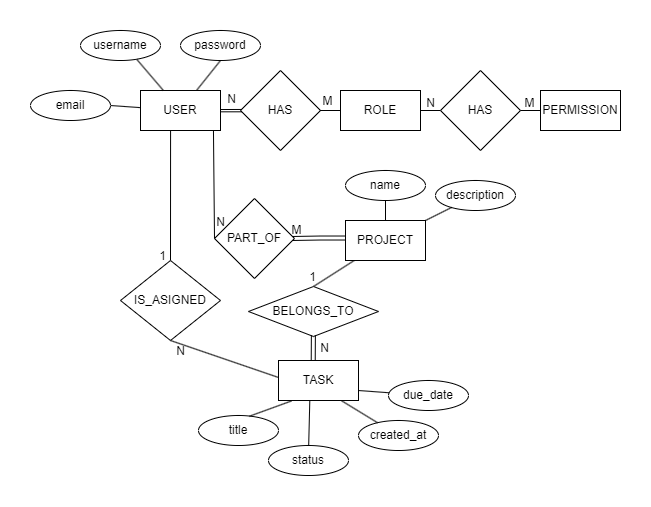

The diagram above was exported from draw.io. Its source (the exported page's mxGraphModel, read from the mxfile embedded in the PNG):
<mxGraphModel dx="989" dy="514" grid="1" gridSize="10" guides="1" tooltips="1" connect="1" arrows="1" fold="1" page="1" pageScale="1" pageWidth="827" pageHeight="1169" math="0" shadow="0">
  <root>
    <mxCell id="WIyWlLk6GJQsqaUBKTNV-0" />
    <mxCell id="WIyWlLk6GJQsqaUBKTNV-1" parent="WIyWlLk6GJQsqaUBKTNV-0" />
    <mxCell id="tqmPB6bJ188n0aTt8z1c-8" style="rounded=0;orthogonalLoop=1;jettySize=auto;html=1;entryX=0.5;entryY=1;entryDx=0;entryDy=0;endArrow=none;endFill=0;" parent="WIyWlLk6GJQsqaUBKTNV-1" source="tqmPB6bJ188n0aTt8z1c-0" target="tqmPB6bJ188n0aTt8z1c-4" edge="1">
      <mxGeometry relative="1" as="geometry" />
    </mxCell>
    <mxCell id="tqmPB6bJ188n0aTt8z1c-44" style="rounded=0;orthogonalLoop=1;jettySize=auto;html=1;entryX=1;entryY=0.5;entryDx=0;entryDy=0;endArrow=none;endFill=0;" parent="WIyWlLk6GJQsqaUBKTNV-1" source="tqmPB6bJ188n0aTt8z1c-0" target="tqmPB6bJ188n0aTt8z1c-42" edge="1">
      <mxGeometry relative="1" as="geometry" />
    </mxCell>
    <mxCell id="UDGwDbNQpq_RqVECmV5E-8" style="edgeStyle=orthogonalEdgeStyle;rounded=0;orthogonalLoop=1;jettySize=auto;html=1;entryX=0.019;entryY=0.519;entryDx=0;entryDy=0;endArrow=none;startFill=0;exitX=0.998;exitY=0.533;exitDx=0;exitDy=0;exitPerimeter=0;entryPerimeter=0;" edge="1" parent="WIyWlLk6GJQsqaUBKTNV-1" source="tqmPB6bJ188n0aTt8z1c-0" target="tqmPB6bJ188n0aTt8z1c-13">
      <mxGeometry relative="1" as="geometry" />
    </mxCell>
    <mxCell id="tqmPB6bJ188n0aTt8z1c-0" value="USER" style="rounded=0;whiteSpace=wrap;html=1;" parent="WIyWlLk6GJQsqaUBKTNV-1" vertex="1">
      <mxGeometry x="320" y="240" width="80" height="40" as="geometry" />
    </mxCell>
    <mxCell id="tqmPB6bJ188n0aTt8z1c-30" style="rounded=0;orthogonalLoop=1;jettySize=auto;html=1;entryX=0.5;entryY=0;entryDx=0;entryDy=0;endArrow=none;endFill=0;exitX=0.376;exitY=0.999;exitDx=0;exitDy=0;exitPerimeter=0;" parent="WIyWlLk6GJQsqaUBKTNV-1" source="tqmPB6bJ188n0aTt8z1c-0" target="tqmPB6bJ188n0aTt8z1c-29" edge="1">
      <mxGeometry relative="1" as="geometry">
        <mxPoint x="370" y="440" as="sourcePoint" />
      </mxGeometry>
    </mxCell>
    <mxCell id="tqmPB6bJ188n0aTt8z1c-3" value="username" style="ellipse;whiteSpace=wrap;html=1;" parent="WIyWlLk6GJQsqaUBKTNV-1" vertex="1">
      <mxGeometry x="260" y="180" width="80" height="30" as="geometry" />
    </mxCell>
    <mxCell id="tqmPB6bJ188n0aTt8z1c-4" value="password" style="ellipse;whiteSpace=wrap;html=1;" parent="WIyWlLk6GJQsqaUBKTNV-1" vertex="1">
      <mxGeometry x="360" y="180" width="80" height="30" as="geometry" />
    </mxCell>
    <mxCell id="tqmPB6bJ188n0aTt8z1c-10" style="rounded=0;orthogonalLoop=1;jettySize=auto;html=1;entryX=0.706;entryY=0.97;entryDx=0;entryDy=0;entryPerimeter=0;endArrow=none;endFill=0;" parent="WIyWlLk6GJQsqaUBKTNV-1" source="tqmPB6bJ188n0aTt8z1c-0" target="tqmPB6bJ188n0aTt8z1c-3" edge="1">
      <mxGeometry relative="1" as="geometry" />
    </mxCell>
    <mxCell id="tqmPB6bJ188n0aTt8z1c-18" style="edgeStyle=orthogonalEdgeStyle;rounded=0;orthogonalLoop=1;jettySize=auto;html=1;entryX=0;entryY=0.5;entryDx=0;entryDy=0;endArrow=none;endFill=0;" parent="WIyWlLk6GJQsqaUBKTNV-1" source="tqmPB6bJ188n0aTt8z1c-12" target="tqmPB6bJ188n0aTt8z1c-17" edge="1">
      <mxGeometry relative="1" as="geometry" />
    </mxCell>
    <mxCell id="tqmPB6bJ188n0aTt8z1c-12" value="ROLE" style="rounded=0;whiteSpace=wrap;html=1;" parent="WIyWlLk6GJQsqaUBKTNV-1" vertex="1">
      <mxGeometry x="520" y="240" width="80" height="40" as="geometry" />
    </mxCell>
    <mxCell id="tqmPB6bJ188n0aTt8z1c-14" style="edgeStyle=orthogonalEdgeStyle;rounded=0;orthogonalLoop=1;jettySize=auto;html=1;entryX=1;entryY=0.5;entryDx=0;entryDy=0;endArrow=none;endFill=0;exitX=0.019;exitY=0.487;exitDx=0;exitDy=0;exitPerimeter=0;" parent="WIyWlLk6GJQsqaUBKTNV-1" source="tqmPB6bJ188n0aTt8z1c-13" target="tqmPB6bJ188n0aTt8z1c-0" edge="1">
      <mxGeometry relative="1" as="geometry" />
    </mxCell>
    <mxCell id="tqmPB6bJ188n0aTt8z1c-13" value="HAS" style="rhombus;whiteSpace=wrap;html=1;" parent="WIyWlLk6GJQsqaUBKTNV-1" vertex="1">
      <mxGeometry x="420" y="220" width="80" height="80" as="geometry" />
    </mxCell>
    <mxCell id="tqmPB6bJ188n0aTt8z1c-15" style="edgeStyle=orthogonalEdgeStyle;rounded=0;orthogonalLoop=1;jettySize=auto;html=1;entryX=1;entryY=0.5;entryDx=0;entryDy=0;endArrow=none;endFill=0;" parent="WIyWlLk6GJQsqaUBKTNV-1" source="tqmPB6bJ188n0aTt8z1c-12" target="tqmPB6bJ188n0aTt8z1c-13" edge="1">
      <mxGeometry relative="1" as="geometry" />
    </mxCell>
    <mxCell id="tqmPB6bJ188n0aTt8z1c-16" value="PERMISSION" style="rounded=0;whiteSpace=wrap;html=1;" parent="WIyWlLk6GJQsqaUBKTNV-1" vertex="1">
      <mxGeometry x="720" y="240" width="80" height="40" as="geometry" />
    </mxCell>
    <mxCell id="tqmPB6bJ188n0aTt8z1c-19" style="edgeStyle=orthogonalEdgeStyle;rounded=0;orthogonalLoop=1;jettySize=auto;html=1;endArrow=none;endFill=0;" parent="WIyWlLk6GJQsqaUBKTNV-1" source="tqmPB6bJ188n0aTt8z1c-17" target="tqmPB6bJ188n0aTt8z1c-16" edge="1">
      <mxGeometry relative="1" as="geometry" />
    </mxCell>
    <mxCell id="tqmPB6bJ188n0aTt8z1c-17" value="HAS" style="rhombus;whiteSpace=wrap;html=1;" parent="WIyWlLk6GJQsqaUBKTNV-1" vertex="1">
      <mxGeometry x="620" y="220" width="80" height="80" as="geometry" />
    </mxCell>
    <mxCell id="tqmPB6bJ188n0aTt8z1c-27" style="rounded=0;orthogonalLoop=1;jettySize=auto;html=1;entryX=0.5;entryY=0;entryDx=0;entryDy=0;endArrow=none;endFill=0;" parent="WIyWlLk6GJQsqaUBKTNV-1" source="tqmPB6bJ188n0aTt8z1c-20" target="tqmPB6bJ188n0aTt8z1c-22" edge="1">
      <mxGeometry relative="1" as="geometry" />
    </mxCell>
    <mxCell id="UDGwDbNQpq_RqVECmV5E-11" style="rounded=0;orthogonalLoop=1;jettySize=auto;html=1;entryX=0.963;entryY=0.5;entryDx=0;entryDy=0;shape=link;exitX=0.007;exitY=0.438;exitDx=0;exitDy=0;exitPerimeter=0;edgeStyle=orthogonalEdgeStyle;entryPerimeter=0;" edge="1" parent="WIyWlLk6GJQsqaUBKTNV-1" source="tqmPB6bJ188n0aTt8z1c-20" target="tqmPB6bJ188n0aTt8z1c-23">
      <mxGeometry relative="1" as="geometry" />
    </mxCell>
    <mxCell id="tqmPB6bJ188n0aTt8z1c-20" value="PROJECT" style="rounded=0;whiteSpace=wrap;html=1;" parent="WIyWlLk6GJQsqaUBKTNV-1" vertex="1">
      <mxGeometry x="525" y="370" width="80" height="40" as="geometry" />
    </mxCell>
    <mxCell id="tqmPB6bJ188n0aTt8z1c-21" value="TASK" style="rounded=0;whiteSpace=wrap;html=1;" parent="WIyWlLk6GJQsqaUBKTNV-1" vertex="1">
      <mxGeometry x="458" y="510" width="80" height="40" as="geometry" />
    </mxCell>
    <mxCell id="tqmPB6bJ188n0aTt8z1c-22" value="BELONGS_TO" style="rhombus;whiteSpace=wrap;html=1;" parent="WIyWlLk6GJQsqaUBKTNV-1" vertex="1">
      <mxGeometry x="428" y="436" width="130" height="50" as="geometry" />
    </mxCell>
    <mxCell id="tqmPB6bJ188n0aTt8z1c-23" value="PART_OF" style="rhombus;whiteSpace=wrap;html=1;" parent="WIyWlLk6GJQsqaUBKTNV-1" vertex="1">
      <mxGeometry x="394" y="348" width="80" height="80" as="geometry" />
    </mxCell>
    <mxCell id="tqmPB6bJ188n0aTt8z1c-31" style="rounded=0;orthogonalLoop=1;jettySize=auto;html=1;entryX=-0.002;entryY=0.423;entryDx=0;entryDy=0;endArrow=none;endFill=0;exitX=0.5;exitY=1;exitDx=0;exitDy=0;entryPerimeter=0;" parent="WIyWlLk6GJQsqaUBKTNV-1" source="tqmPB6bJ188n0aTt8z1c-29" target="tqmPB6bJ188n0aTt8z1c-21" edge="1">
      <mxGeometry relative="1" as="geometry" />
    </mxCell>
    <mxCell id="tqmPB6bJ188n0aTt8z1c-29" value="IS_ASIGNED" style="rhombus;whiteSpace=wrap;html=1;" parent="WIyWlLk6GJQsqaUBKTNV-1" vertex="1">
      <mxGeometry x="300" y="410" width="100" height="80" as="geometry" />
    </mxCell>
    <mxCell id="tqmPB6bJ188n0aTt8z1c-34" style="rounded=0;orthogonalLoop=1;jettySize=auto;html=1;endArrow=none;endFill=0;exitX=0;exitY=0.5;exitDx=0;exitDy=0;entryX=0.912;entryY=1;entryDx=0;entryDy=0;entryPerimeter=0;" parent="WIyWlLk6GJQsqaUBKTNV-1" source="tqmPB6bJ188n0aTt8z1c-23" target="tqmPB6bJ188n0aTt8z1c-0" edge="1">
      <mxGeometry relative="1" as="geometry">
        <mxPoint x="360.02857142857147" y="310.00892857142856" as="sourcePoint" />
        <mxPoint x="393" y="281" as="targetPoint" />
      </mxGeometry>
    </mxCell>
    <mxCell id="tqmPB6bJ188n0aTt8z1c-36" value="name" style="ellipse;whiteSpace=wrap;html=1;" parent="WIyWlLk6GJQsqaUBKTNV-1" vertex="1">
      <mxGeometry x="525" y="320" width="80" height="30" as="geometry" />
    </mxCell>
    <mxCell id="tqmPB6bJ188n0aTt8z1c-37" style="rounded=0;orthogonalLoop=1;jettySize=auto;html=1;entryX=0.5;entryY=1;entryDx=0;entryDy=0;endArrow=none;endFill=0;" parent="WIyWlLk6GJQsqaUBKTNV-1" source="tqmPB6bJ188n0aTt8z1c-20" target="tqmPB6bJ188n0aTt8z1c-36" edge="1">
      <mxGeometry relative="1" as="geometry" />
    </mxCell>
    <mxCell id="tqmPB6bJ188n0aTt8z1c-38" value="description" style="ellipse;whiteSpace=wrap;html=1;" parent="WIyWlLk6GJQsqaUBKTNV-1" vertex="1">
      <mxGeometry x="615" y="330" width="80" height="30" as="geometry" />
    </mxCell>
    <mxCell id="tqmPB6bJ188n0aTt8z1c-39" style="rounded=0;orthogonalLoop=1;jettySize=auto;html=1;entryX=1;entryY=0;entryDx=0;entryDy=0;endArrow=none;endFill=0;" parent="WIyWlLk6GJQsqaUBKTNV-1" source="tqmPB6bJ188n0aTt8z1c-38" target="tqmPB6bJ188n0aTt8z1c-20" edge="1">
      <mxGeometry relative="1" as="geometry" />
    </mxCell>
    <mxCell id="tqmPB6bJ188n0aTt8z1c-42" value="email" style="ellipse;whiteSpace=wrap;html=1;" parent="WIyWlLk6GJQsqaUBKTNV-1" vertex="1">
      <mxGeometry x="210" y="240" width="80" height="30" as="geometry" />
    </mxCell>
    <mxCell id="tqmPB6bJ188n0aTt8z1c-51" value="title" style="ellipse;whiteSpace=wrap;html=1;" parent="WIyWlLk6GJQsqaUBKTNV-1" vertex="1">
      <mxGeometry x="378" y="565" width="80" height="30" as="geometry" />
    </mxCell>
    <mxCell id="tqmPB6bJ188n0aTt8z1c-52" style="rounded=0;orthogonalLoop=1;jettySize=auto;html=1;entryX=0.636;entryY=0.025;entryDx=0;entryDy=0;entryPerimeter=0;endArrow=none;endFill=0;exitX=0.163;exitY=1.011;exitDx=0;exitDy=0;exitPerimeter=0;" parent="WIyWlLk6GJQsqaUBKTNV-1" source="tqmPB6bJ188n0aTt8z1c-21" target="tqmPB6bJ188n0aTt8z1c-51" edge="1">
      <mxGeometry relative="1" as="geometry" />
    </mxCell>
    <mxCell id="tqmPB6bJ188n0aTt8z1c-53" value="status" style="ellipse;whiteSpace=wrap;html=1;" parent="WIyWlLk6GJQsqaUBKTNV-1" vertex="1">
      <mxGeometry x="448" y="595" width="80" height="30" as="geometry" />
    </mxCell>
    <mxCell id="tqmPB6bJ188n0aTt8z1c-54" style="rounded=0;orthogonalLoop=1;jettySize=auto;html=1;entryX=0.391;entryY=1.019;entryDx=0;entryDy=0;endArrow=none;endFill=0;entryPerimeter=0;" parent="WIyWlLk6GJQsqaUBKTNV-1" source="tqmPB6bJ188n0aTt8z1c-53" target="tqmPB6bJ188n0aTt8z1c-21" edge="1">
      <mxGeometry relative="1" as="geometry" />
    </mxCell>
    <mxCell id="tqmPB6bJ188n0aTt8z1c-55" value="created_at" style="ellipse;whiteSpace=wrap;html=1;" parent="WIyWlLk6GJQsqaUBKTNV-1" vertex="1">
      <mxGeometry x="538" y="570" width="80" height="30" as="geometry" />
    </mxCell>
    <mxCell id="tqmPB6bJ188n0aTt8z1c-56" style="rounded=0;orthogonalLoop=1;jettySize=auto;html=1;entryX=0.79;entryY=1.008;entryDx=0;entryDy=0;entryPerimeter=0;endArrow=none;endFill=0;" parent="WIyWlLk6GJQsqaUBKTNV-1" source="tqmPB6bJ188n0aTt8z1c-55" target="tqmPB6bJ188n0aTt8z1c-21" edge="1">
      <mxGeometry relative="1" as="geometry" />
    </mxCell>
    <mxCell id="tqmPB6bJ188n0aTt8z1c-58" style="rounded=0;orthogonalLoop=1;jettySize=auto;html=1;entryX=1;entryY=0.75;entryDx=0;entryDy=0;endArrow=none;endFill=0;" parent="WIyWlLk6GJQsqaUBKTNV-1" source="tqmPB6bJ188n0aTt8z1c-57" target="tqmPB6bJ188n0aTt8z1c-21" edge="1">
      <mxGeometry relative="1" as="geometry" />
    </mxCell>
    <mxCell id="tqmPB6bJ188n0aTt8z1c-57" value="due_date" style="ellipse;whiteSpace=wrap;html=1;" parent="WIyWlLk6GJQsqaUBKTNV-1" vertex="1">
      <mxGeometry x="568" y="530" width="80" height="30" as="geometry" />
    </mxCell>
    <mxCell id="UDGwDbNQpq_RqVECmV5E-0" value="M" style="text;html=1;align=center;verticalAlign=middle;resizable=0;points=[];autosize=1;strokeColor=none;fillColor=none;" vertex="1" parent="WIyWlLk6GJQsqaUBKTNV-1">
      <mxGeometry x="492" y="236" width="30" height="30" as="geometry" />
    </mxCell>
    <mxCell id="UDGwDbNQpq_RqVECmV5E-1" value="N" style="text;html=1;align=center;verticalAlign=middle;resizable=0;points=[];autosize=1;strokeColor=none;fillColor=none;" vertex="1" parent="WIyWlLk6GJQsqaUBKTNV-1">
      <mxGeometry x="396" y="234" width="30" height="30" as="geometry" />
    </mxCell>
    <mxCell id="UDGwDbNQpq_RqVECmV5E-3" value="N" style="text;html=1;align=center;verticalAlign=middle;resizable=0;points=[];autosize=1;strokeColor=none;fillColor=none;" vertex="1" parent="WIyWlLk6GJQsqaUBKTNV-1">
      <mxGeometry x="595" y="238" width="30" height="30" as="geometry" />
    </mxCell>
    <mxCell id="UDGwDbNQpq_RqVECmV5E-4" value="M" style="text;html=1;align=center;verticalAlign=middle;resizable=0;points=[];autosize=1;strokeColor=none;fillColor=none;" vertex="1" parent="WIyWlLk6GJQsqaUBKTNV-1">
      <mxGeometry x="694" y="238" width="30" height="30" as="geometry" />
    </mxCell>
    <mxCell id="UDGwDbNQpq_RqVECmV5E-12" style="edgeStyle=orthogonalEdgeStyle;rounded=0;orthogonalLoop=1;jettySize=auto;html=1;entryX=0.434;entryY=-0.008;entryDx=0;entryDy=0;entryPerimeter=0;shape=link;strokeWidth=1;endSize=6;startSize=6;targetPerimeterSpacing=15;exitX=0.499;exitY=0.976;exitDx=0;exitDy=0;exitPerimeter=0;" edge="1" parent="WIyWlLk6GJQsqaUBKTNV-1" source="tqmPB6bJ188n0aTt8z1c-22" target="tqmPB6bJ188n0aTt8z1c-21">
      <mxGeometry relative="1" as="geometry" />
    </mxCell>
    <mxCell id="UDGwDbNQpq_RqVECmV5E-13" value="1" style="text;html=1;align=center;verticalAlign=middle;resizable=0;points=[];autosize=1;strokeColor=none;fillColor=none;" vertex="1" parent="WIyWlLk6GJQsqaUBKTNV-1">
      <mxGeometry x="327" y="391" width="30" height="30" as="geometry" />
    </mxCell>
    <mxCell id="UDGwDbNQpq_RqVECmV5E-14" value="N" style="text;html=1;align=center;verticalAlign=middle;resizable=0;points=[];autosize=1;strokeColor=none;fillColor=none;" vertex="1" parent="WIyWlLk6GJQsqaUBKTNV-1">
      <mxGeometry x="345" y="486" width="30" height="30" as="geometry" />
    </mxCell>
    <mxCell id="UDGwDbNQpq_RqVECmV5E-16" value="N" style="text;html=1;align=center;verticalAlign=middle;resizable=0;points=[];autosize=1;strokeColor=none;fillColor=none;" vertex="1" parent="WIyWlLk6GJQsqaUBKTNV-1">
      <mxGeometry x="385" y="357" width="30" height="30" as="geometry" />
    </mxCell>
    <mxCell id="UDGwDbNQpq_RqVECmV5E-17" value="M" style="text;html=1;align=center;verticalAlign=middle;resizable=0;points=[];autosize=1;strokeColor=none;fillColor=none;" vertex="1" parent="WIyWlLk6GJQsqaUBKTNV-1">
      <mxGeometry x="461" y="365" width="30" height="30" as="geometry" />
    </mxCell>
    <mxCell id="UDGwDbNQpq_RqVECmV5E-18" value="1" style="text;html=1;align=center;verticalAlign=middle;resizable=0;points=[];autosize=1;strokeColor=none;fillColor=none;" vertex="1" parent="WIyWlLk6GJQsqaUBKTNV-1">
      <mxGeometry x="477" y="412" width="30" height="30" as="geometry" />
    </mxCell>
    <mxCell id="UDGwDbNQpq_RqVECmV5E-19" value="N" style="text;html=1;align=center;verticalAlign=middle;resizable=0;points=[];autosize=1;strokeColor=none;fillColor=none;" vertex="1" parent="WIyWlLk6GJQsqaUBKTNV-1">
      <mxGeometry x="489" y="483" width="30" height="30" as="geometry" />
    </mxCell>
  </root>
</mxGraphModel>